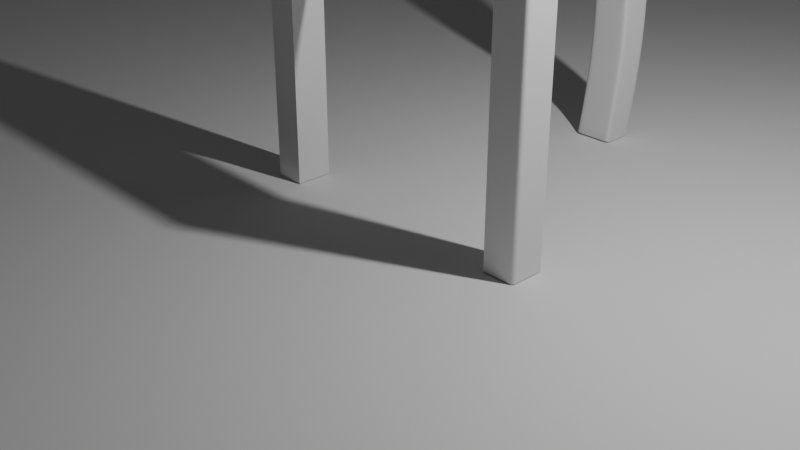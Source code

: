 # Source: Room.blend  (saved by Blender 4.0.36; exported with 4.5.12 LTS)
import bpy
from mathutils import Matrix  # noqa: F401  (used for matrix-valued properties, if any)

bpy.ops.wm.read_factory_settings(use_empty=True)
scene = bpy.context.scene
scene.name = 'Scene'

# ---- collections
col_collection = bpy.data.collections.new('Collection'); scene.collection.children.link(col_collection)

# ---- materials (node trees are filled in below, after node groups)
mat_material = bpy.data.materials.new('Material')
mat_material.alpha_threshold = 0.0
mat_material.use_transparent_shadow = False
mat_material.roughness = 0.5
mat_material.line_color = (0.0, 0.0, 0.0, 1.0)

# ---- material node trees
mat_material.use_nodes = True; mat_material.node_tree.nodes.clear()
_N = mat_material.node_tree.nodes; _L = mat_material.node_tree.links
n0 = _N.new('ShaderNodeOutputMaterial'); n0.name = 'Material Output'; n0.location = (300, 300)
n1 = _N.new('ShaderNodeBsdfPrincipled'); n1.name = 'Principled BSDF'; n1.location = (10, 300)
n1.inputs[3].default_value = 1.45
_L.new(n1.outputs[0], n0.inputs[0])
n0.is_active_output = True

# ---- world
world_world = bpy.data.worlds.new('World'); scene.world = world_world
world_world.use_nodes = True; world_world.node_tree.nodes.clear()
_N = world_world.node_tree.nodes; _L = world_world.node_tree.links
n0 = _N.new('ShaderNodeOutputWorld'); n0.name = 'World Output'; n0.location = (300, 300)
n1 = _N.new('ShaderNodeBackground'); n1.name = 'Background'; n1.location = (10, 300)
n1.inputs[0].default_value = (0.05088, 0.05088, 0.05088, 1.0)
_L.new(n1.outputs[0], n0.inputs[0])
n0.is_active_output = True
world_world.color = (0.05088, 0.05088, 0.05088)
world_world.use_sun_shadow = False
world_world.sun_shadow_jitter_overblur = 0.0

# ---- cameras
cam_camera = bpy.data.cameras.new('Camera')
cam_camera.clip_end = 100.0
cam_camera.ortho_scale = 7.314

# ---- lights
light_light = bpy.data.lights.new('Light', 'POINT')
light_light.transmission_factor = 0.0
light_light.use_soft_falloff = False
light_light.energy = 1000.0
light_light.shadow_soft_size = 0.1
light_light.shadow_maximum_resolution = 0.006
light_light.use_absolute_resolution = True

# ---- meshes
me_cube = bpy.data.meshes.new('Cube')
me_cube.from_pydata([(7.407, 1.0, 1.0), (7.407, 1.0, -1.0), (7.407, -1.0, 1.0), (7.407, -1.0, -1.0), (7.407, -1.0, 0.7119), (7.407, 1.0, 0.7119), (0.0, -1.0, 0.7119), (0.0, -1.0, 1.0), (0.0, 1.0, 1.0), (0.0, 1.0, 0.7119), (9.407, 0.7829, 1.0), (9.19, 1.0, 1.0), (9.405, 0.8113, 1.0), (9.4, 0.8391, 1.0), (9.391, 0.866, 1.0), (9.378, 0.8915, 1.0), (9.362, 0.9151, 1.0), (9.344, 0.9364, 1.0), (9.322, 0.9551, 1.0), (9.299, 0.9709, 1.0), (9.273, 0.9835, 1.0), (9.246, 0.9926, 1.0), (9.218, 0.9981, 1.0), (9.19, 1.0, -1.0), (9.407, 0.7829, -1.0), (9.218, 0.9981, -1.0), (9.246, 0.9926, -1.0), (9.273, 0.9835, -1.0), (9.299, 0.9709, -1.0), (9.322, 0.9551, -1.0), (9.344, 0.9364, -1.0), (9.362, 0.9151, -1.0), (9.378, 0.8915, -1.0), (9.391, 0.866, -1.0), (9.4, 0.8391, -1.0), (9.405, 0.8113, -1.0), (9.19, -1.0, 1.0), (9.407, -0.7829, 1.0), (9.218, -0.9981, 1.0), (9.246, -0.9926, 1.0), (9.273, -0.9835, 1.0), (9.299, -0.9709, 1.0), (9.322, -0.9551, 1.0), (9.344, -0.9364, 1.0), (9.362, -0.9151, 1.0), (9.378, -0.8915, 1.0), (9.391, -0.866, 1.0), (9.4, -0.8391, 1.0), (9.405, -0.8113, 1.0), (9.407, -0.7829, -1.0), (9.19, -1.0, -1.0), (9.405, -0.8113, -1.0), (9.4, -0.8391, -1.0), (9.391, -0.866, -1.0), (9.378, -0.8915, -1.0), (9.362, -0.9151, -1.0), (9.344, -0.9364, -1.0), (9.322, -0.9551, -1.0), (9.299, -0.9709, -1.0), (9.273, -0.9835, -1.0), (9.246, -0.9926, -1.0), (9.218, -0.9981, -1.0), (9.19, 1.0, 0.7119), (9.407, 0.7829, 0.7119), (9.218, 0.9981, 0.7119), (9.246, 0.9926, 0.7119), (9.273, 0.9835, 0.7119), (9.299, 0.9709, 0.7119), (9.322, 0.9551, 0.7119), (9.344, 0.9364, 0.7119), (9.362, 0.9151, 0.7119), (9.378, 0.8915, 0.7119), (9.391, 0.866, 0.7119), (9.4, 0.8391, 0.7119), (9.405, 0.8113, 0.7119), (9.407, -0.7829, 0.7119), (9.19, -1.0, 0.7119), (9.405, -0.8113, 0.7119), (9.4, -0.8391, 0.7119), (9.391, -0.866, 0.7119), (9.378, -0.8915, 0.7119), (9.362, -0.9151, 0.7119), (9.344, -0.9364, 0.7119), (9.322, -0.9551, 0.7119), (9.299, -0.9709, 0.7119), (9.273, -0.9835, 0.7119), (9.246, -0.9926, 0.7119), (9.218, -0.9981, 0.7119)], [], [(5, 0, 11, 62), (50, 76, 4, 3), (0, 5, 9, 8), (76, 36, 2, 4), (10, 12, 13, 14, 15, 16, 17, 18, 19, 20, 21, 22, 11, 0, 2, 36, 38, 39, 40, 41, 42, 43, 44, 45, 46, 47, 48, 37), (1, 5, 62, 23), (24, 63, 75, 49), (1, 23, 25, 26, 27, 28, 29, 30, 31, 32, 33, 34, 35, 24, 49, 51, 52, 53, 54, 55, 56, 57, 58, 59, 60, 61, 50, 3), (3, 4, 5, 1), (6, 7, 8, 9), (2, 0, 8, 7), (5, 4, 6, 9), (4, 2, 7, 6), (63, 24, 35, 74), (74, 35, 34, 73), (73, 34, 33, 72), (72, 33, 32, 71), (71, 32, 31, 70), (70, 31, 30, 69), (69, 30, 29, 68), (68, 29, 28, 67), (67, 28, 27, 66), (66, 27, 26, 65), (65, 26, 25, 64), (64, 25, 23, 62), (76, 50, 61, 87), (87, 61, 60, 86), (86, 60, 59, 85), (85, 59, 58, 84), (84, 58, 57, 83), (83, 57, 56, 82), (82, 56, 55, 81), (81, 55, 54, 80), (80, 54, 53, 79), (79, 53, 52, 78), (78, 52, 51, 77), (77, 51, 49, 75), (10, 63, 74, 12), (12, 74, 73, 13), (13, 73, 72, 14), (14, 72, 71, 15), (15, 71, 70, 16), (16, 70, 69, 17), (17, 69, 68, 18), (18, 68, 67, 19), (19, 67, 66, 20), (20, 66, 65, 21), (21, 65, 64, 22), (22, 64, 62, 11), (36, 76, 87, 38), (38, 87, 86, 39), (39, 86, 85, 40), (40, 85, 84, 41), (41, 84, 83, 42), (42, 83, 82, 43), (43, 82, 81, 44), (44, 81, 80, 45), (45, 80, 79, 46), (46, 79, 78, 47), (47, 78, 77, 48), (48, 77, 75, 37), (63, 10, 37, 75)])
_uv = me_cube.uv_layers.new(name='UVMap')
_uv.uv.foreach_set('vector', [0.589, 0.25, 0.625, 0.25, 0.625, 0.4729, 0.589, 0.4729, 0.375, 0.7771, 0.589, 0.7771, 0.589, 1.0, 0.375, 1.0, 0.625, 0.25, 0.589, 0.25, 0.589, 0.25, 0.625, 0.25, 0.589, 0.7771, 0.625, 0.7771, 0.625, 1.0, 0.589, 1.0, 0.625, 0.5271, 0.6252, 0.5236, 0.6259, 0.5201, 0.6271, 0.5167, 0.6286, 0.5136, 0.6306, 0.5106, 0.6329, 0.5079, 0.6356, 0.5056, 0.6386, 0.5036, 0.6417, 0.5021, 0.6451, 0.5009, 0.6486, 0.5002, 0.6521, 0.5, 0.875, 0.5, 0.875, 0.75, 0.6521, 0.75, 0.6486, 0.7498, 0.6451, 0.7491, 0.6417, 0.7479, 0.6386, 0.7464, 0.6356, 0.7444, 0.6329, 0.7421, 0.6306, 0.7394, 0.6286, 0.7364, 0.6271, 0.7333, 0.6259, 0.7299, 0.6252, 0.7264, 0.625, 0.7229, 0.375, 0.25, 0.589, 0.25, 0.589, 0.4729, 0.375, 0.4729, 0.375, 0.5271, 0.589, 0.5271, 0.589, 0.7229, 0.375, 0.7229, 0.125, 0.5, 0.3479, 0.5, 0.3514, 0.5002, 0.3549, 0.5009, 0.3583, 0.5021, 0.3614, 0.5036, 0.3644, 0.5056, 0.3671, 0.5079, 0.3694, 0.5106, 0.3714, 0.5136, 0.3729, 0.5167, 0.3741, 0.5201, 0.3748, 0.5236, 0.375, 0.5271, 0.375, 0.7229, 0.3748, 0.7264, 0.3741, 0.7299, 0.3729, 0.7333, 0.3714, 0.7364, 0.3694, 0.7394, 0.3671, 0.7421, 0.3644, 0.7444, 0.3614, 0.7464, 0.3583, 0.7479, 0.3549, 0.7491, 0.3514, 0.7498, 0.3479, 0.75, 0.125, 0.75, 0.375, 0.0, 0.589, 0.0, 0.589, 0.25, 0.375, 0.25, 0.589, 0.0, 0.625, 0.0, 0.625, 0.25, 0.589, 0.25, 0.875, 0.75, 0.875, 0.5, 0.875, 0.5, 0.875, 0.75, 0.589, 0.25, 0.589, 0.0, 0.589, 0.0, 0.589, 0.25, 0.589, 1.0, 0.625, 1.0, 0.625, 1.0, 0.589, 1.0, 0.589, 0.5271, 0.375, 0.5271, 0.375, 0.5236, 0.589, 0.5236, 0.589, 0.5236, 0.375, 0.5236, 0.375, 0.5201, 0.589, 0.5201, 0.589, 0.5201, 0.375, 0.5201, 0.375, 0.5167, 0.589, 0.5167, 0.589, 0.5167, 0.375, 0.5167, 0.375, 0.5136, 0.589, 0.5136, 0.589, 0.5136, 0.375, 0.5136, 0.375, 0.5106, 0.589, 0.5106, 0.589, 0.5106, 0.375, 0.5106, 0.375, 0.5, 0.589, 0.5, 0.589, 0.5, 0.375, 0.5, 0.375, 0.4894, 0.589, 0.4894, 0.589, 0.4894, 0.375, 0.4894, 0.375, 0.4864, 0.589, 0.4864, 0.589, 0.4864, 0.375, 0.4864, 0.375, 0.4833, 0.589, 0.4833, 0.589, 0.4833, 0.375, 0.4833, 0.375, 0.4799, 0.589, 0.4799, 0.589, 0.4799, 0.375, 0.4799, 0.375, 0.4764, 0.589, 0.4764, 0.589, 0.4764, 0.375, 0.4764, 0.375, 0.4729, 0.589, 0.4729, 0.589, 0.7771, 0.375, 0.7771, 0.375, 0.7736, 0.589, 0.7736, 0.589, 0.7736, 0.375, 0.7736, 0.375, 0.7701, 0.589, 0.7701, 0.589, 0.7701, 0.375, 0.7701, 0.375, 0.7667, 0.589, 0.7667, 0.589, 0.7667, 0.375, 0.7667, 0.375, 0.7636, 0.589, 0.7636, 0.589, 0.7636, 0.375, 0.7636, 0.375, 0.7606, 0.589, 0.7606, 0.589, 0.7606, 0.375, 0.7606, 0.375, 0.75, 0.589, 0.75, 0.589, 0.75, 0.375, 0.75, 0.375, 0.7394, 0.589, 0.7394, 0.589, 0.7394, 0.375, 0.7394, 0.375, 0.7364, 0.589, 0.7364, 0.589, 0.7364, 0.375, 0.7364, 0.375, 0.7333, 0.589, 0.7333, 0.589, 0.7333, 0.375, 0.7333, 0.375, 0.7299, 0.589, 0.7299, 0.589, 0.7299, 0.375, 0.7299, 0.375, 0.7264, 0.589, 0.7264, 0.589, 0.7264, 0.375, 0.7264, 0.375, 0.7229, 0.589, 0.7229, 0.625, 0.5271, 0.589, 0.5271, 0.589, 0.5236, 0.625, 0.5236, 0.625, 0.5236, 0.589, 0.5236, 0.589, 0.5201, 0.625, 0.5201, 0.625, 0.5201, 0.589, 0.5201, 0.589, 0.5167, 0.625, 0.5167, 0.625, 0.5167, 0.589, 0.5167, 0.589, 0.5136, 0.625, 0.5136, 0.625, 0.5136, 0.589, 0.5136, 0.589, 0.5106, 0.625, 0.5106, 0.625, 0.5106, 0.589, 0.5106, 0.589, 0.5, 0.625, 0.5, 0.625, 0.5, 0.589, 0.5, 0.589, 0.4894, 0.625, 0.4894, 0.625, 0.4894, 0.589, 0.4894, 0.589, 0.4864, 0.625, 0.4864, 0.625, 0.4864, 0.589, 0.4864, 0.589, 0.4833, 0.625, 0.4833, 0.625, 0.4833, 0.589, 0.4833, 0.589, 0.4799, 0.625, 0.4799, 0.625, 0.4799, 0.589, 0.4799, 0.589, 0.4764, 0.625, 0.4764, 0.625, 0.4764, 0.589, 0.4764, 0.589, 0.4729, 0.625, 0.4729, 0.625, 0.7771, 0.589, 0.7771, 0.589, 0.7736, 0.625, 0.7736, 0.625, 0.7736, 0.589, 0.7736, 0.589, 0.7701, 0.625, 0.7701, 0.625, 0.7701, 0.589, 0.7701, 0.589, 0.7667, 0.625, 0.7667, 0.625, 0.7667, 0.589, 0.7667, 0.589, 0.7636, 0.625, 0.7636, 0.625, 0.7636, 0.589, 0.7636, 0.589, 0.7606, 0.625, 0.7606, 0.625, 0.7606, 0.589, 0.7606, 0.589, 0.75, 0.625, 0.75, 0.625, 0.75, 0.589, 0.75, 0.589, 0.7394, 0.625, 0.7394, 0.625, 0.7394, 0.589, 0.7394, 0.589, 0.7364, 0.625, 0.7364, 0.625, 0.7364, 0.589, 0.7364, 0.589, 0.7333, 0.625, 0.7333, 0.625, 0.7333, 0.589, 0.7333, 0.589, 0.7299, 0.625, 0.7299, 0.625, 0.7299, 0.589, 0.7299, 0.589, 0.7264, 0.625, 0.7264, 0.625, 0.7264, 0.589, 0.7264, 0.589, 0.7229, 0.625, 0.7229, 0.589, 0.5271, 0.625, 0.5271, 0.625, 0.7229, 0.589, 0.7229])
me_cube.materials.append(mat_material)
me_cube.use_mirror_vertex_groups = False
me_cube.update()
me_plane = bpy.data.meshes.new('Plane')
me_plane.from_pydata([(-1.0, -1.0, 0.0), (1.0, -1.0, 0.0), (-1.0, 1.0, 0.0), (1.0, 1.0, 0.0)], [], [(0, 1, 3, 2)])
_uv = me_plane.uv_layers.new(name='UVMap')
_uv.uv.foreach_set('vector', [0.0, 0.0, 1.0, 0.0, 1.0, 1.0, 0.0, 1.0])
me_plane.update()
me_cube_003 = bpy.data.meshes.new('Cube.003')
me_cube_003.from_pydata([(-1.0, -1.208, -1.0), (-1.0, -0.8945, 1.0), (-1.0, 0.7924, -1.0), (-1.0, 1.106, 1.0), (1.0, -1.208, -1.0), (1.0, -0.8945, 1.0), (1.0, 0.7924, -1.0), (1.0, 1.106, 1.0), (-1.0, -0.5573, -0.8182), (-1.0, -0.3653, -0.6364), (-1.0, -0.684, -0.4545), (-1.0, -1.404, -0.2727), (-1.0, -1.786, -0.09091), (-1.0, -1.727, 0.09091), (-1.0, -1.326, 0.2727), (-1.0, -0.6006, 0.4545), (-1.0, -0.2133, 0.6364), (-1.0, -0.3151, 0.8182), (-1.0, 1.685, 0.8182), (-1.0, 1.787, 0.6364), (-1.0, 1.399, 0.4545), (-1.0, 0.6736, 0.2727), (-1.0, 0.273, 0.09091), (-1.0, 0.2145, -0.09091), (-1.0, 0.5961, -0.2727), (-1.0, 1.316, -0.4545), (-1.0, 1.635, -0.6364), (-1.0, 1.443, -0.8182), (1.0, 1.685, 0.8182), (1.0, 1.787, 0.6364), (1.0, 1.399, 0.4545), (1.0, 0.6736, 0.2727), (1.0, 0.273, 0.09091), (1.0, 0.2145, -0.09091), (1.0, 0.5961, -0.2727), (1.0, 1.316, -0.4545), (1.0, 1.635, -0.6364), (1.0, 1.443, -0.8182), (1.0, -0.3151, 0.8182), (1.0, -0.2133, 0.6364), (1.0, -0.6006, 0.4545), (1.0, -1.326, 0.2727), (1.0, -1.727, 0.09091), (1.0, -1.786, -0.09091), (1.0, -1.404, -0.2727), (1.0, -0.684, -0.4545), (1.0, -0.3653, -0.6364), (1.0, -0.5573, -0.8182), (-1.0, 0.7924, -1.0), (-1.0, 1.106, 1.0), (-1.0, -1.208, -1.0), (-1.0, -0.8945, 1.0), (-1.0, -0.5573, -0.8182), (-1.0, -0.3653, -0.6364), (-1.0, -0.684, -0.4545), (-1.0, -1.404, -0.2727), (-1.0, -1.786, -0.09091), (-1.0, -1.727, 0.09091), (-1.0, -1.326, 0.2727), (-1.0, -0.6006, 0.4545), (-1.0, -0.2133, 0.6364), (-1.0, -0.3151, 0.8182), (-1.0, 1.443, -0.8182), (-1.0, 1.635, -0.6364), (-1.0, 1.316, -0.4545), (-1.0, 0.5961, -0.2727), (-1.0, 0.2145, -0.09091), (-1.0, 0.273, 0.09091), (-1.0, 0.6736, 0.2727), (-1.0, 1.399, 0.4545), (-1.0, 1.787, 0.6364), (-1.0, 1.685, 0.8182), (1.0, 1.106, 1.0), (1.0, -1.208, -1.0), (1.0, 1.443, -0.8182), (1.0, 1.635, -0.6364), (1.0, 1.316, -0.4545), (1.0, 0.5961, -0.2727), (1.0, 0.2145, -0.09091), (1.0, 0.273, 0.09091), (1.0, 0.6736, 0.2727), (1.0, 1.399, 0.4545), (1.0, 1.787, 0.6364), (1.0, 1.685, 0.8182), (1.0, 0.7924, -1.0), (1.0, -0.8945, 1.0), (1.0, -0.5573, -0.8182), (1.0, -0.3653, -0.6364), (1.0, -0.684, -0.4545), (1.0, -1.404, -0.2727), (1.0, -1.786, -0.09091), (1.0, -1.727, 0.09091), (1.0, -1.326, 0.2727), (1.0, -0.6006, 0.4545), (1.0, -0.2133, 0.6364), (1.0, -0.3151, 0.8182), (-1.0, -0.8945, 1.0), (-1.0, 1.106, 1.0), (1.0, 1.106, 1.0), (1.0, -0.8945, 1.0), (-1.0, -0.8945, 1.0), (-1.0, 1.106, 1.0), (1.0, -0.8945, 1.0), (1.0, 1.106, 1.0), (-1.0, 0.7924, -1.0), (1.0, 0.7924, -1.0), (1.0, -1.208, -1.0), (-1.0, -1.208, -1.0), (-1.0, 0.7924, -1.0), (-1.0, -1.208, -1.0), (1.0, -1.208, -1.0), (1.0, 0.7924, -1.0)], [], [(96, 1, 3, 97), (103, 72, 7, 98), (98, 7, 5, 99), (100, 51, 1, 96), (84, 6, 4, 73), (49, 3, 1, 51), (109, 52, 8, 107), (52, 53, 9, 8), (53, 54, 10, 9), (54, 55, 11, 10), (55, 56, 12, 11), (56, 57, 13, 12), (57, 58, 14, 13), (58, 59, 15, 14), (59, 60, 16, 15), (60, 61, 17, 16), (105, 37, 47, 106), (37, 36, 46, 47), (36, 35, 45, 46), (35, 34, 44, 45), (34, 33, 43, 44), (33, 32, 42, 43), (32, 31, 41, 42), (31, 30, 40, 41), (30, 29, 39, 40), (29, 28, 38, 39), (111, 74, 37, 105), (74, 75, 36, 37), (75, 76, 35, 36), (76, 77, 34, 35), (77, 78, 33, 34), (78, 79, 32, 33), (79, 80, 31, 32), (80, 81, 30, 31), (81, 82, 29, 30), (82, 83, 28, 29), (107, 8, 27, 104), (8, 9, 26, 27), (9, 10, 25, 26), (10, 11, 24, 25), (11, 12, 23, 24), (12, 13, 22, 23), (13, 14, 21, 22), (14, 15, 20, 21), (15, 16, 19, 20), (16, 17, 18, 19), (19, 18, 71, 70), (20, 19, 70, 69), (21, 20, 69, 68), (22, 21, 68, 67), (23, 22, 67, 66), (24, 23, 66, 65), (25, 24, 65, 64), (26, 25, 64, 63), (27, 26, 63, 62), (104, 27, 62, 108), (94, 95, 61, 60), (93, 94, 60, 59), (92, 93, 59, 58), (91, 92, 58, 57), (90, 91, 57, 56), (89, 90, 56, 55), (88, 89, 55, 54), (87, 88, 54, 53), (86, 87, 53, 52), (110, 86, 52, 109), (72, 49, 51, 85), (2, 48, 50, 0), (102, 85, 51, 100), (97, 3, 49, 101), (99, 5, 85, 102), (7, 72, 85, 5), (106, 47, 86, 110), (47, 46, 87, 86), (46, 45, 88, 87), (45, 44, 89, 88), (44, 43, 90, 89), (43, 42, 91, 90), (42, 41, 92, 91), (41, 40, 93, 92), (40, 39, 94, 93), (39, 38, 95, 94), (70, 71, 83, 82), (69, 70, 82, 81), (68, 69, 81, 80), (67, 68, 80, 79), (66, 67, 79, 78), (65, 66, 78, 77), (64, 65, 77, 76), (63, 64, 76, 75), (62, 63, 75, 74), (108, 62, 74, 111), (48, 84, 73, 50), (101, 49, 72, 103), (71, 101, 103, 83), (38, 99, 102, 95), (18, 97, 101, 71), (95, 102, 100, 61), (61, 100, 96, 17), (28, 98, 99, 38), (83, 103, 98, 28), (17, 96, 97, 18), (48, 108, 111, 84), (4, 106, 110, 73), (73, 110, 109, 50), (2, 104, 108, 48), (0, 107, 104, 2), (84, 111, 105, 6), (6, 105, 106, 4), (50, 109, 107, 0)])
me_cube_003.polygons.foreach_set('use_smooth', [True] * 110)
_uv = me_cube_003.uv_layers.new(name='UVMap')
_uv.uv.foreach_set('vector', [0.625, 0.0, 0.625, 0.0, 0.625, 0.25, 0.625, 0.25, 0.625, 0.5, 0.625, 0.5, 0.625, 0.5, 0.625, 0.5, 0.625, 0.5, 0.625, 0.5, 0.625, 0.75, 0.625, 0.75, 0.625, 1.0, 0.625, 1.0, 0.625, 1.0, 0.625, 1.0, 0.375, 0.5, 0.375, 0.5, 0.375, 0.75, 0.375, 0.75, 0.875, 0.5, 0.875, 0.5, 0.875, 0.75, 0.875, 0.75, 0.375, 1.0, 0.3977, 1.0, 0.3977, 1.0, 0.375, 1.0, 0.3977, 1.0, 0.4205, 1.0, 0.4205, 1.0, 0.3977, 1.0, 0.4205, 1.0, 0.4432, 1.0, 0.4432, 1.0, 0.4205, 1.0, 0.4432, 1.0, 0.4659, 1.0, 0.4659, 1.0, 0.4432, 1.0, 0.4659, 1.0, 0.4886, 1.0, 0.4886, 1.0, 0.4659, 1.0, 0.4886, 1.0, 0.5114, 1.0, 0.5114, 1.0, 0.4886, 1.0, 0.5114, 1.0, 0.5341, 1.0, 0.5341, 1.0, 0.5114, 1.0, 0.5341, 1.0, 0.5568, 1.0, 0.5568, 1.0, 0.5341, 1.0, 0.5568, 1.0, 0.5795, 1.0, 0.5795, 1.0, 0.5568, 1.0, 0.5795, 1.0, 0.6023, 1.0, 0.6023, 1.0, 0.5795, 1.0, 0.375, 0.5, 0.3977, 0.5, 0.3977, 0.75, 0.375, 0.75, 0.3977, 0.5, 0.4205, 0.5, 0.4205, 0.75, 0.3977, 0.75, 0.4205, 0.5, 0.4432, 0.5, 0.4432, 0.75, 0.4205, 0.75, 0.4432, 0.5, 0.4659, 0.5, 0.4659, 0.75, 0.4432, 0.75, 0.4659, 0.5, 0.4886, 0.5, 0.4886, 0.75, 0.4659, 0.75, 0.4886, 0.5, 0.5114, 0.5, 0.5114, 0.75, 0.4886, 0.75, 0.5114, 0.5, 0.5341, 0.5, 0.5341, 0.75, 0.5114, 0.75, 0.5341, 0.5, 0.5568, 0.5, 0.5568, 0.75, 0.5341, 0.75, 0.5568, 0.5, 0.5795, 0.5, 0.5795, 0.75, 0.5568, 0.75, 0.5795, 0.5, 0.6023, 0.5, 0.6023, 0.75, 0.5795, 0.75, 0.375, 0.5, 0.3977, 0.5, 0.3977, 0.5, 0.375, 0.5, 0.3977, 0.5, 0.4205, 0.5, 0.4205, 0.5, 0.3977, 0.5, 0.4205, 0.5, 0.4432, 0.5, 0.4432, 0.5, 0.4205, 0.5, 0.4432, 0.5, 0.4659, 0.5, 0.4659, 0.5, 0.4432, 0.5, 0.4659, 0.5, 0.4886, 0.5, 0.4886, 0.5, 0.4659, 0.5, 0.4886, 0.5, 0.5114, 0.5, 0.5114, 0.5, 0.4886, 0.5, 0.5114, 0.5, 0.5341, 0.5, 0.5341, 0.5, 0.5114, 0.5, 0.5341, 0.5, 0.5568, 0.5, 0.5568, 0.5, 0.5341, 0.5, 0.5568, 0.5, 0.5795, 0.5, 0.5795, 0.5, 0.5568, 0.5, 0.5795, 0.5, 0.6023, 0.5, 0.6023, 0.5, 0.5795, 0.5, 0.375, 0.0, 0.3977, 0.0, 0.3977, 0.25, 0.375, 0.25, 0.3977, 0.0, 0.4205, 0.0, 0.4205, 0.25, 0.3977, 0.25, 0.4205, 0.0, 0.4432, 0.0, 0.4432, 0.25, 0.4205, 0.25, 0.4432, 0.0, 0.4659, 0.0, 0.4659, 0.25, 0.4432, 0.25, 0.4659, 0.0, 0.4886, 0.0, 0.4886, 0.25, 0.4659, 0.25, 0.4886, 0.0, 0.5114, 0.0, 0.5114, 0.25, 0.4886, 0.25, 0.5114, 0.0, 0.5341, 0.0, 0.5341, 0.25, 0.5114, 0.25, 0.5341, 0.0, 0.5568, 0.0, 0.5568, 0.25, 0.5341, 0.25, 0.5568, 0.0, 0.5795, 0.0, 0.5795, 0.25, 0.5568, 0.25, 0.5795, 0.0, 0.6023, 0.0, 0.6023, 0.25, 0.5795, 0.25, 0.5795, 0.25, 0.6023, 0.25, 0.6023, 0.25, 0.5795, 0.25, 0.5568, 0.25, 0.5795, 0.25, 0.5795, 0.25, 0.5568, 0.25, 0.5341, 0.25, 0.5568, 0.25, 0.5568, 0.25, 0.5341, 0.25, 0.5114, 0.25, 0.5341, 0.25, 0.5341, 0.25, 0.5114, 0.25, 0.4886, 0.25, 0.5114, 0.25, 0.5114, 0.25, 0.4886, 0.25, 0.4659, 0.25, 0.4886, 0.25, 0.4886, 0.25, 0.4659, 0.25, 0.4432, 0.25, 0.4659, 0.25, 0.4659, 0.25, 0.4432, 0.25, 0.4205, 0.25, 0.4432, 0.25, 0.4432, 0.25, 0.4205, 0.25, 0.3977, 0.25, 0.4205, 0.25, 0.4205, 0.25, 0.3977, 0.25, 0.375, 0.25, 0.3977, 0.25, 0.3977, 0.25, 0.375, 0.25, 0.5795, 0.75, 0.6023, 0.75, 0.6023, 1.0, 0.5795, 1.0, 0.5568, 0.75, 0.5795, 0.75, 0.5795, 1.0, 0.5568, 1.0, 0.5341, 0.75, 0.5568, 0.75, 0.5568, 1.0, 0.5341, 1.0, 0.5114, 0.75, 0.5341, 0.75, 0.5341, 1.0, 0.5114, 1.0, 0.4886, 0.75, 0.5114, 0.75, 0.5114, 1.0, 0.4886, 1.0, 0.4659, 0.75, 0.4886, 0.75, 0.4886, 1.0, 0.4659, 1.0, 0.4432, 0.75, 0.4659, 0.75, 0.4659, 1.0, 0.4432, 1.0, 0.4205, 0.75, 0.4432, 0.75, 0.4432, 1.0, 0.4205, 1.0, 0.3977, 0.75, 0.4205, 0.75, 0.4205, 1.0, 0.3977, 1.0, 0.375, 0.75, 0.3977, 0.75, 0.3977, 1.0, 0.375, 1.0, 0.625, 0.5, 0.875, 0.5, 0.875, 0.75, 0.625, 0.75, 0.125, 0.5, 0.125, 0.5, 0.125, 0.75, 0.125, 0.75, 0.625, 0.75, 0.625, 0.75, 0.625, 1.0, 0.625, 1.0, 0.625, 0.25, 0.625, 0.25, 0.625, 0.25, 0.625, 0.25, 0.625, 0.75, 0.625, 0.75, 0.625, 0.75, 0.625, 0.75, 0.625, 0.5, 0.625, 0.5, 0.625, 0.75, 0.625, 0.75, 0.375, 0.75, 0.3977, 0.75, 0.3977, 0.75, 0.375, 0.75, 0.3977, 0.75, 0.4205, 0.75, 0.4205, 0.75, 0.3977, 0.75, 0.4205, 0.75, 0.4432, 0.75, 0.4432, 0.75, 0.4205, 0.75, 0.4432, 0.75, 0.4659, 0.75, 0.4659, 0.75, 0.4432, 0.75, 0.4659, 0.75, 0.4886, 0.75, 0.4886, 0.75, 0.4659, 0.75, 0.4886, 0.75, 0.5114, 0.75, 0.5114, 0.75, 0.4886, 0.75, 0.5114, 0.75, 0.5341, 0.75, 0.5341, 0.75, 0.5114, 0.75, 0.5341, 0.75, 0.5568, 0.75, 0.5568, 0.75, 0.5341, 0.75, 0.5568, 0.75, 0.5795, 0.75, 0.5795, 0.75, 0.5568, 0.75, 0.5795, 0.75, 0.6023, 0.75, 0.6023, 0.75, 0.5795, 0.75, 0.5795, 0.25, 0.6023, 0.25, 0.6023, 0.5, 0.5795, 0.5, 0.5568, 0.25, 0.5795, 0.25, 0.5795, 0.5, 0.5568, 0.5, 0.5341, 0.25, 0.5568, 0.25, 0.5568, 0.5, 0.5341, 0.5, 0.5114, 0.25, 0.5341, 0.25, 0.5341, 0.5, 0.5114, 0.5, 0.4886, 0.25, 0.5114, 0.25, 0.5114, 0.5, 0.4886, 0.5, 0.4659, 0.25, 0.4886, 0.25, 0.4886, 0.5, 0.4659, 0.5, 0.4432, 0.25, 0.4659, 0.25, 0.4659, 0.5, 0.4432, 0.5, 0.4205, 0.25, 0.4432, 0.25, 0.4432, 0.5, 0.4205, 0.5, 0.3977, 0.25, 0.4205, 0.25, 0.4205, 0.5, 0.3977, 0.5, 0.375, 0.25, 0.3977, 0.25, 0.3977, 0.5, 0.375, 0.5, 0.125, 0.5, 0.375, 0.5, 0.375, 0.75, 0.125, 0.75, 0.625, 0.25, 0.625, 0.25, 0.625, 0.5, 0.625, 0.5, 0.6023, 0.25, 0.625, 0.25, 0.625, 0.5, 0.6023, 0.5, 0.6023, 0.75, 0.625, 0.75, 0.625, 0.75, 0.6023, 0.75, 0.6023, 0.25, 0.625, 0.25, 0.625, 0.25, 0.6023, 0.25, 0.6023, 0.75, 0.625, 0.75, 0.625, 1.0, 0.6023, 1.0, 0.6023, 1.0, 0.625, 1.0, 0.625, 1.0, 0.6023, 1.0, 0.6023, 0.5, 0.625, 0.5, 0.625, 0.75, 0.6023, 0.75, 0.6023, 0.5, 0.625, 0.5, 0.625, 0.5, 0.6023, 0.5, 0.6023, 0.0, 0.625, 0.0, 0.625, 0.25, 0.6023, 0.25, 0.375, 0.25, 0.375, 0.25, 0.375, 0.5, 0.375, 0.5, 0.375, 0.75, 0.375, 0.75, 0.375, 0.75, 0.375, 0.75, 0.375, 0.75, 0.375, 0.75, 0.375, 1.0, 0.375, 1.0, 0.375, 0.25, 0.375, 0.25, 0.375, 0.25, 0.375, 0.25, 0.375, 0.0, 0.375, 0.0, 0.375, 0.25, 0.375, 0.25, 0.375, 0.5, 0.375, 0.5, 0.375, 0.5, 0.375, 0.5, 0.375, 0.5, 0.375, 0.5, 0.375, 0.75, 0.375, 0.75, 0.375, 1.0, 0.375, 1.0, 0.375, 1.0, 0.375, 1.0])
me_cube_003.update()

# ---- objects
ob_cube = bpy.data.objects.new('Cube', me_cube)
ob_light = bpy.data.objects.new('Light', light_light)
ob_camera = bpy.data.objects.new('Camera', cam_camera)
ob_plane = bpy.data.objects.new('Plane', me_plane)
ob_cube_001 = bpy.data.objects.new('Cube.001', me_cube_003)

# ---- transforms, parenting, visibility, modifiers, constraints
ob_cube.location = (0.0, 0.0, 1.67)
ob_cube.scale = (0.1819, 0.2061, 1.66)
ob_cube.lock_rotations_4d = False
ob_cube.empty_display_type = 'ARROWS'
ob_cube.lineart.crease_threshold = 0.0
_m = ob_cube.modifiers.new('Mirror', 'MIRROR')
_m.use_clip = True
ob_light.location = (4.076, 1.005, 5.904)
ob_light.rotation_euler = (0.6503, 0.05522, 1.866)
ob_light.lock_rotations_4d = False
ob_light.empty_display_type = 'ARROWS'
ob_light.color = (0.0, 0.0, 0.0, 0.0)
ob_light.lineart.crease_threshold = 0.0
ob_camera.location = (7.359, -6.926, 4.958)
ob_camera.rotation_euler = (1.109, 0.0, 0.8149)
ob_camera.lock_rotations_4d = False
ob_camera.empty_display_type = 'ARROWS'
ob_camera.color = (0.0, 0.0, 0.0, 0.0)
ob_camera.display_type = 'WIRE'
ob_camera.lineart.crease_threshold = 0.0
ob_plane.location = (0.0, 0.0, 0.0)
ob_plane.scale = (28.44, 21.42, 21.42)
ob_cube_001.location = (0.0, 3.372, 4.01)
ob_cube_001.scale = (0.2217, 0.1999, 4.0)
_m = ob_cube_001.modifiers.new('Subdivision', 'SUBSURF')
_m.levels = 2

# ---- collection membership
col_collection.objects.link(ob_cube)
col_collection.objects.link(ob_light)
col_collection.objects.link(ob_camera)
col_collection.objects.link(ob_plane)
col_collection.objects.link(ob_cube_001)

# ---- scene / render settings (as saved in the file)
scene.camera = ob_camera
scene.frame_start = 1; scene.frame_end = 250; scene.frame_set(1)
scene.render.engine = 'BLENDER_EEVEE_NEXT'
scene.cycles.sampling_pattern = 'TABULATED_SOBOL'
bpy.context.view_layer.update()

